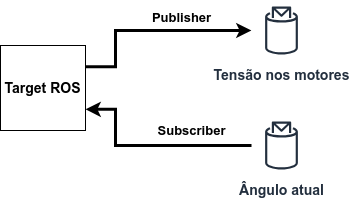

The diagram above was exported from draw.io. Its source (the exported page's mxGraphModel, read from the mxfile embedded in the PNG):
<mxGraphModel dx="2634" dy="1188" grid="0" gridSize="10" guides="1" tooltips="1" connect="1" arrows="1" fold="1" page="0" pageScale="1" pageWidth="827" pageHeight="1169" math="0" shadow="0">
  <root>
    <mxCell id="0" />
    <mxCell id="1" parent="0" />
    <mxCell id="2" style="edgeStyle=orthogonalEdgeStyle;rounded=0;orthogonalLoop=1;jettySize=auto;html=1;exitX=1;exitY=0.25;exitDx=0;exitDy=0;strokeWidth=3;" edge="1" source="3" target="4" parent="1">
      <mxGeometry relative="1" as="geometry">
        <Array as="points">
          <mxPoint x="582" y="-101" />
          <mxPoint x="582" y="-137" />
        </Array>
      </mxGeometry>
    </mxCell>
    <mxCell id="3" value="&lt;font style=&quot;font-size: 14px;&quot;&gt;Target ROS&lt;/font&gt;" style="whiteSpace=wrap;html=1;aspect=fixed;fontStyle=1" vertex="1" parent="1">
      <mxGeometry x="467" y="-122" width="85" height="85" as="geometry" />
    </mxCell>
    <mxCell id="4" value="&lt;b&gt;&lt;font style=&quot;font-size: 14px;&quot;&gt;Tensão nos motores&lt;/font&gt;&lt;/b&gt;" style="sketch=0;outlineConnect=0;fontColor=#232F3E;gradientColor=none;strokeColor=#232F3E;fillColor=#ffffff;dashed=0;verticalLabelPosition=bottom;verticalAlign=top;align=center;html=1;fontSize=12;fontStyle=0;aspect=fixed;shape=mxgraph.aws4.resourceIcon;resIcon=mxgraph.aws4.topic_2;" vertex="1" parent="1">
      <mxGeometry x="718" y="-167" width="60" height="60" as="geometry" />
    </mxCell>
    <mxCell id="5" style="edgeStyle=orthogonalEdgeStyle;rounded=0;orthogonalLoop=1;jettySize=auto;html=1;entryX=1;entryY=0.75;entryDx=0;entryDy=0;strokeWidth=3;" edge="1" source="6" target="3" parent="1">
      <mxGeometry relative="1" as="geometry">
        <Array as="points">
          <mxPoint x="582" y="-22" />
          <mxPoint x="582" y="-58" />
        </Array>
      </mxGeometry>
    </mxCell>
    <mxCell id="6" value="&lt;b&gt;&lt;font style=&quot;font-size: 14px;&quot;&gt;Ângulo atual&lt;/font&gt;&lt;/b&gt;" style="sketch=0;outlineConnect=0;fontColor=#232F3E;gradientColor=none;strokeColor=#232F3E;fillColor=#ffffff;dashed=0;verticalLabelPosition=bottom;verticalAlign=top;align=center;html=1;fontSize=12;fontStyle=0;aspect=fixed;shape=mxgraph.aws4.resourceIcon;resIcon=mxgraph.aws4.topic_2;" vertex="1" parent="1">
      <mxGeometry x="718" y="-52" width="60" height="60" as="geometry" />
    </mxCell>
    <mxCell id="7" value="&lt;b&gt;&lt;font style=&quot;font-size: 13px;&quot;&gt;Publisher&lt;/font&gt;&lt;/b&gt;" style="text;html=1;align=center;verticalAlign=middle;resizable=0;points=[];autosize=1;strokeColor=none;fillColor=none;" vertex="1" parent="1">
      <mxGeometry x="609" y="-164" width="77" height="28" as="geometry" />
    </mxCell>
    <mxCell id="8" value="&lt;b&gt;&lt;font style=&quot;font-size: 13px;&quot;&gt;Subscriber&lt;/font&gt;&lt;/b&gt;" style="text;html=1;align=center;verticalAlign=middle;resizable=0;points=[];autosize=1;strokeColor=none;fillColor=none;" vertex="1" parent="1">
      <mxGeometry x="615" y="-51" width="86" height="28" as="geometry" />
    </mxCell>
  </root>
</mxGraphModel>